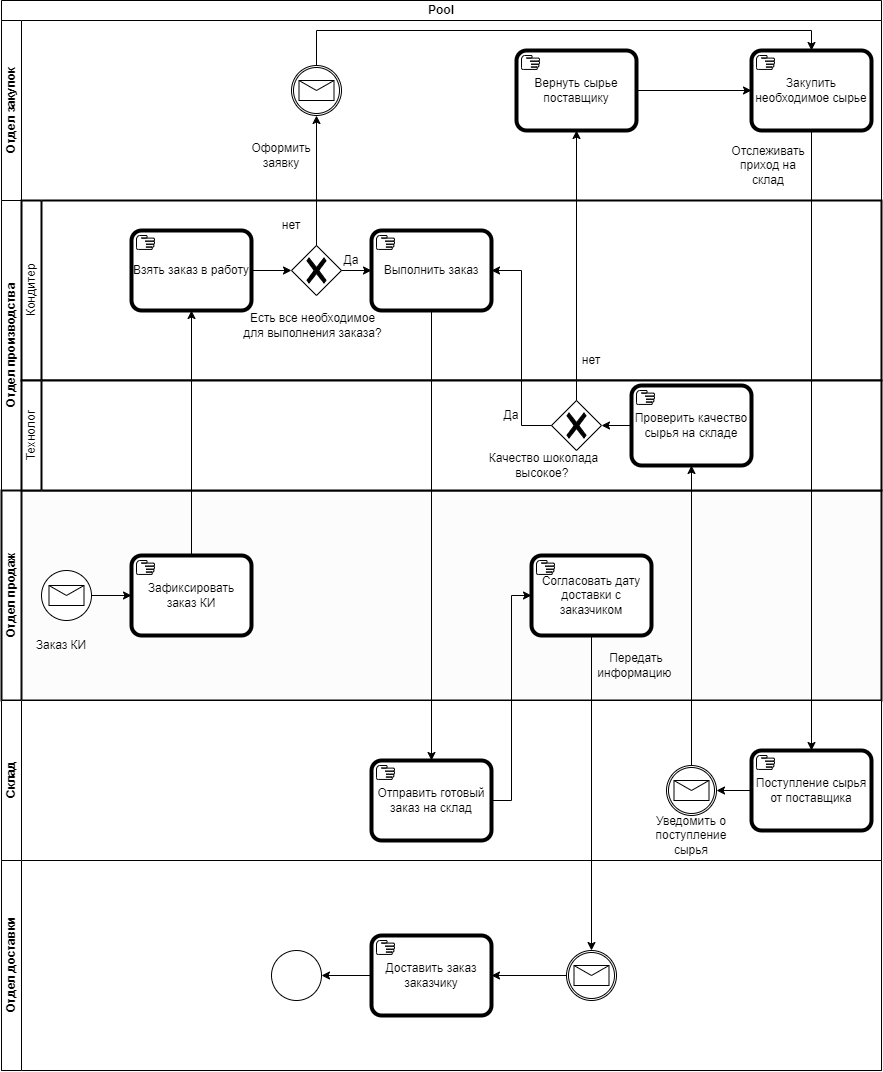

The diagram above was exported from draw.io. Its source (the exported page's mxGraphModel, read from the mxfile embedded in the PNG):
<mxGraphModel dx="2049" dy="1114" grid="1" gridSize="10" guides="1" tooltips="1" connect="1" arrows="1" fold="1" page="1" pageScale="1" pageWidth="827" pageHeight="1169" math="0" shadow="0">
  <root>
    <mxCell id="0" />
    <mxCell id="1" parent="0" />
    <mxCell id="IUjU82M1gCmIT-s-0H7D-3" value="Pool" style="swimlane;html=1;childLayout=stackLayout;resizeParent=1;resizeParentMax=0;horizontal=1;startSize=20;horizontalStack=0;whiteSpace=wrap;fillColor=#FFFFFF;fillStyle=hatch;swimlaneFillColor=light-dark(#fefbfb, #EDEDED);" vertex="1" parent="1">
      <mxGeometry x="30" y="210" width="880" height="1070" as="geometry" />
    </mxCell>
    <mxCell id="IUjU82M1gCmIT-s-0H7D-4" value="Отдел закупок" style="swimlane;html=1;startSize=20;horizontal=0;gradientColor=none;fillColor=#FFFFFF;swimlaneFillColor=light-dark(#ffffff, #ededed);" vertex="1" parent="IUjU82M1gCmIT-s-0H7D-3">
      <mxGeometry y="20" width="880" height="180" as="geometry" />
    </mxCell>
    <mxCell id="IUjU82M1gCmIT-s-0H7D-17" value="Закупить необходимое сырье" style="points=[[0.25,0,0],[0.5,0,0],[0.75,0,0],[1,0.25,0],[1,0.5,0],[1,0.75,0],[0.75,1,0],[0.5,1,0],[0.25,1,0],[0,0.75,0],[0,0.5,0],[0,0.25,0]];shape=mxgraph.bpmn.task2;whiteSpace=wrap;rectStyle=rounded;size=10;html=1;container=1;expand=0;collapsible=0;bpmnShapeType=call;taskMarker=manual;" vertex="1" parent="IUjU82M1gCmIT-s-0H7D-4">
      <mxGeometry x="750" y="30" width="120" height="80" as="geometry" />
    </mxCell>
    <mxCell id="IUjU82M1gCmIT-s-0H7D-22" value="" style="points=[[0.145,0.145,0],[0.5,0,0],[0.855,0.145,0],[1,0.5,0],[0.855,0.855,0],[0.5,1,0],[0.145,0.855,0],[0,0.5,0]];shape=mxgraph.bpmn.event;html=1;verticalLabelPosition=bottom;labelBackgroundColor=#ffffff;verticalAlign=top;align=center;perimeter=ellipsePerimeter;outlineConnect=0;aspect=fixed;outline=catching;symbol=message;" vertex="1" parent="IUjU82M1gCmIT-s-0H7D-4">
      <mxGeometry x="290" y="45" width="50" height="50" as="geometry" />
    </mxCell>
    <mxCell id="IUjU82M1gCmIT-s-0H7D-24" value="Оформить заявку" style="text;strokeColor=none;align=center;fillColor=none;html=1;verticalAlign=middle;whiteSpace=wrap;rounded=0;" vertex="1" parent="IUjU82M1gCmIT-s-0H7D-4">
      <mxGeometry x="250" y="120" width="60" height="30" as="geometry" />
    </mxCell>
    <mxCell id="IUjU82M1gCmIT-s-0H7D-29" value="Отслеживать приход на склад" style="text;strokeColor=none;align=center;fillColor=none;html=1;verticalAlign=middle;whiteSpace=wrap;rounded=0;" vertex="1" parent="IUjU82M1gCmIT-s-0H7D-4">
      <mxGeometry x="737" y="130" width="60" height="30" as="geometry" />
    </mxCell>
    <mxCell id="IUjU82M1gCmIT-s-0H7D-45" value="Вернуть сырье поставщику" style="points=[[0.25,0,0],[0.5,0,0],[0.75,0,0],[1,0.25,0],[1,0.5,0],[1,0.75,0],[0.75,1,0],[0.5,1,0],[0.25,1,0],[0,0.75,0],[0,0.5,0],[0,0.25,0]];shape=mxgraph.bpmn.task2;whiteSpace=wrap;rectStyle=rounded;size=10;html=1;container=1;expand=0;collapsible=0;bpmnShapeType=call;taskMarker=manual;" vertex="1" parent="IUjU82M1gCmIT-s-0H7D-4">
      <mxGeometry x="515" y="30" width="120" height="80" as="geometry" />
    </mxCell>
    <mxCell id="IUjU82M1gCmIT-s-0H7D-49" style="edgeStyle=orthogonalEdgeStyle;rounded=0;orthogonalLoop=1;jettySize=auto;html=1;exitX=1;exitY=0.5;exitDx=0;exitDy=0;exitPerimeter=0;entryX=0;entryY=0.5;entryDx=0;entryDy=0;entryPerimeter=0;" edge="1" parent="IUjU82M1gCmIT-s-0H7D-4" source="IUjU82M1gCmIT-s-0H7D-45" target="IUjU82M1gCmIT-s-0H7D-17">
      <mxGeometry relative="1" as="geometry" />
    </mxCell>
    <mxCell id="IUjU82M1gCmIT-s-0H7D-54" style="edgeStyle=orthogonalEdgeStyle;rounded=0;orthogonalLoop=1;jettySize=auto;html=1;exitX=0.5;exitY=0;exitDx=0;exitDy=0;exitPerimeter=0;entryX=0.5;entryY=0;entryDx=0;entryDy=0;entryPerimeter=0;" edge="1" parent="IUjU82M1gCmIT-s-0H7D-4" source="IUjU82M1gCmIT-s-0H7D-22" target="IUjU82M1gCmIT-s-0H7D-17">
      <mxGeometry relative="1" as="geometry" />
    </mxCell>
    <mxCell id="IUjU82M1gCmIT-s-0H7D-5" value="Отдел производства" style="swimlane;html=1;startSize=20;horizontal=0;" vertex="1" parent="IUjU82M1gCmIT-s-0H7D-3">
      <mxGeometry y="200" width="880" height="290" as="geometry" />
    </mxCell>
    <mxCell id="IUjU82M1gCmIT-s-0H7D-35" value="Кондитер" style="swimlane;html=1;startSize=20;fontStyle=0;collapsible=0;horizontal=0;swimlaneLine=1;swimlaneFillColor=#ffffff;strokeWidth=2;whiteSpace=wrap;" vertex="1" parent="IUjU82M1gCmIT-s-0H7D-5">
      <mxGeometry x="20" width="860" height="180" as="geometry" />
    </mxCell>
    <mxCell id="IUjU82M1gCmIT-s-0H7D-12" value="Взять заказ в работу" style="points=[[0.25,0,0],[0.5,0,0],[0.75,0,0],[1,0.25,0],[1,0.5,0],[1,0.75,0],[0.75,1,0],[0.5,1,0],[0.25,1,0],[0,0.75,0],[0,0.5,0],[0,0.25,0]];shape=mxgraph.bpmn.task2;whiteSpace=wrap;rectStyle=rounded;size=10;html=1;container=1;expand=0;collapsible=0;bpmnShapeType=call;taskMarker=manual;" vertex="1" parent="IUjU82M1gCmIT-s-0H7D-35">
      <mxGeometry x="110" y="30" width="120" height="80" as="geometry" />
    </mxCell>
    <mxCell id="IUjU82M1gCmIT-s-0H7D-14" value="" style="points=[[0.25,0.25,0],[0.5,0,0],[0.75,0.25,0],[1,0.5,0],[0.75,0.75,0],[0.5,1,0],[0.25,0.75,0],[0,0.5,0]];shape=mxgraph.bpmn.gateway2;html=1;verticalLabelPosition=bottom;labelBackgroundColor=#ffffff;verticalAlign=top;align=center;perimeter=rhombusPerimeter;outlineConnect=0;outline=none;symbol=none;gwType=exclusive;" vertex="1" parent="IUjU82M1gCmIT-s-0H7D-35">
      <mxGeometry x="270" y="45" width="50" height="50" as="geometry" />
    </mxCell>
    <mxCell id="IUjU82M1gCmIT-s-0H7D-16" style="edgeStyle=orthogonalEdgeStyle;rounded=0;orthogonalLoop=1;jettySize=auto;html=1;exitX=1;exitY=0.5;exitDx=0;exitDy=0;exitPerimeter=0;entryX=0;entryY=0.5;entryDx=0;entryDy=0;entryPerimeter=0;" edge="1" parent="IUjU82M1gCmIT-s-0H7D-35" source="IUjU82M1gCmIT-s-0H7D-12" target="IUjU82M1gCmIT-s-0H7D-14">
      <mxGeometry relative="1" as="geometry" />
    </mxCell>
    <mxCell id="IUjU82M1gCmIT-s-0H7D-20" value="Выполнить заказ" style="points=[[0.25,0,0],[0.5,0,0],[0.75,0,0],[1,0.25,0],[1,0.5,0],[1,0.75,0],[0.75,1,0],[0.5,1,0],[0.25,1,0],[0,0.75,0],[0,0.5,0],[0,0.25,0]];shape=mxgraph.bpmn.task2;whiteSpace=wrap;rectStyle=rounded;size=10;html=1;container=1;expand=0;collapsible=0;bpmnShapeType=call;taskMarker=manual;" vertex="1" parent="IUjU82M1gCmIT-s-0H7D-35">
      <mxGeometry x="350" y="30" width="120" height="80" as="geometry" />
    </mxCell>
    <mxCell id="IUjU82M1gCmIT-s-0H7D-21" style="edgeStyle=orthogonalEdgeStyle;rounded=0;orthogonalLoop=1;jettySize=auto;html=1;exitX=1;exitY=0.5;exitDx=0;exitDy=0;exitPerimeter=0;" edge="1" parent="IUjU82M1gCmIT-s-0H7D-35" source="IUjU82M1gCmIT-s-0H7D-14" target="IUjU82M1gCmIT-s-0H7D-20">
      <mxGeometry relative="1" as="geometry" />
    </mxCell>
    <mxCell id="IUjU82M1gCmIT-s-0H7D-15" value="Есть все необходимое для выполнения заказа?" style="text;strokeColor=none;align=center;fillColor=none;html=1;verticalAlign=middle;whiteSpace=wrap;rounded=0;" vertex="1" parent="IUjU82M1gCmIT-s-0H7D-35">
      <mxGeometry x="219" y="100" width="145" height="50" as="geometry" />
    </mxCell>
    <mxCell id="IUjU82M1gCmIT-s-0H7D-44" value="нет" style="text;strokeColor=none;align=center;fillColor=none;html=1;verticalAlign=middle;whiteSpace=wrap;rounded=0;" vertex="1" parent="IUjU82M1gCmIT-s-0H7D-35">
      <mxGeometry x="540" y="145" width="60" height="30" as="geometry" />
    </mxCell>
    <mxCell id="IUjU82M1gCmIT-s-0H7D-27" value="Да" style="text;strokeColor=none;align=center;fillColor=none;html=1;verticalAlign=middle;whiteSpace=wrap;rounded=0;" vertex="1" parent="IUjU82M1gCmIT-s-0H7D-35">
      <mxGeometry x="300" y="45" width="60" height="30" as="geometry" />
    </mxCell>
    <mxCell id="IUjU82M1gCmIT-s-0H7D-19" value="нет" style="text;strokeColor=none;align=center;fillColor=none;html=1;verticalAlign=middle;whiteSpace=wrap;rounded=0;" vertex="1" parent="IUjU82M1gCmIT-s-0H7D-5">
      <mxGeometry x="260" y="10" width="60" height="30" as="geometry" />
    </mxCell>
    <mxCell id="IUjU82M1gCmIT-s-0H7D-6" value="Отдел продаж" style="swimlane;html=1;startSize=20;horizontal=0;strokeColor=light-dark(#080808, #ededed);swimlaneFillColor=light-dark(#fdfcfc, #ededed);strokeWidth=2;" vertex="1" parent="IUjU82M1gCmIT-s-0H7D-3">
      <mxGeometry y="490" width="880" height="210" as="geometry" />
    </mxCell>
    <mxCell id="IUjU82M1gCmIT-s-0H7D-2" value="Зафиксировать заказ КИ" style="points=[[0.25,0,0],[0.5,0,0],[0.75,0,0],[1,0.25,0],[1,0.5,0],[1,0.75,0],[0.75,1,0],[0.5,1,0],[0.25,1,0],[0,0.75,0],[0,0.5,0],[0,0.25,0]];shape=mxgraph.bpmn.task2;whiteSpace=wrap;rectStyle=rounded;size=10;html=1;container=1;expand=0;collapsible=0;bpmnShapeType=call;taskMarker=manual;" vertex="1" parent="IUjU82M1gCmIT-s-0H7D-6">
      <mxGeometry x="130" y="65" width="120" height="80" as="geometry" />
    </mxCell>
    <mxCell id="IUjU82M1gCmIT-s-0H7D-1" value="" style="points=[[0.145,0.145,0],[0.5,0,0],[0.855,0.145,0],[1,0.5,0],[0.855,0.855,0],[0.5,1,0],[0.145,0.855,0],[0,0.5,0]];shape=mxgraph.bpmn.event;html=1;verticalLabelPosition=bottom;labelBackgroundColor=#ffffff;verticalAlign=top;align=center;perimeter=ellipsePerimeter;outlineConnect=0;aspect=fixed;outline=standard;symbol=message;" vertex="1" parent="IUjU82M1gCmIT-s-0H7D-6">
      <mxGeometry x="40" y="80" width="50" height="50" as="geometry" />
    </mxCell>
    <mxCell id="IUjU82M1gCmIT-s-0H7D-10" style="edgeStyle=orthogonalEdgeStyle;rounded=0;orthogonalLoop=1;jettySize=auto;html=1;exitX=1;exitY=0.5;exitDx=0;exitDy=0;exitPerimeter=0;entryX=0;entryY=0.5;entryDx=0;entryDy=0;entryPerimeter=0;" edge="1" parent="IUjU82M1gCmIT-s-0H7D-6" source="IUjU82M1gCmIT-s-0H7D-1" target="IUjU82M1gCmIT-s-0H7D-2">
      <mxGeometry relative="1" as="geometry" />
    </mxCell>
    <mxCell id="IUjU82M1gCmIT-s-0H7D-11" value="Заказ КИ" style="text;strokeColor=none;align=center;fillColor=none;html=1;verticalAlign=middle;whiteSpace=wrap;rounded=0;" vertex="1" parent="IUjU82M1gCmIT-s-0H7D-6">
      <mxGeometry x="30" y="140" width="60" height="30" as="geometry" />
    </mxCell>
    <mxCell id="IUjU82M1gCmIT-s-0H7D-34" value="Технолог" style="swimlane;html=1;startSize=20;fontStyle=0;collapsible=0;horizontal=0;swimlaneLine=1;swimlaneFillColor=#ffffff;strokeWidth=2;whiteSpace=wrap;" vertex="1" parent="IUjU82M1gCmIT-s-0H7D-6">
      <mxGeometry x="20" y="-110" width="860" height="110" as="geometry" />
    </mxCell>
    <mxCell id="IUjU82M1gCmIT-s-0H7D-42" style="edgeStyle=orthogonalEdgeStyle;rounded=0;orthogonalLoop=1;jettySize=auto;html=1;exitX=0;exitY=0.5;exitDx=0;exitDy=0;exitPerimeter=0;entryX=1;entryY=0.5;entryDx=0;entryDy=0;entryPerimeter=0;" edge="1" parent="IUjU82M1gCmIT-s-0H7D-34" source="IUjU82M1gCmIT-s-0H7D-36" target="IUjU82M1gCmIT-s-0H7D-38">
      <mxGeometry relative="1" as="geometry">
        <mxPoint x="559.9999999999998" y="45.10344827586209" as="targetPoint" />
      </mxGeometry>
    </mxCell>
    <mxCell id="IUjU82M1gCmIT-s-0H7D-36" value="Проверить качество сырья на складе" style="points=[[0.25,0,0],[0.5,0,0],[0.75,0,0],[1,0.25,0],[1,0.5,0],[1,0.75,0],[0.75,1,0],[0.5,1,0],[0.25,1,0],[0,0.75,0],[0,0.5,0],[0,0.25,0]];shape=mxgraph.bpmn.task2;whiteSpace=wrap;rectStyle=rounded;size=10;html=1;container=1;expand=0;collapsible=0;bpmnShapeType=call;taskMarker=manual;" vertex="1" parent="IUjU82M1gCmIT-s-0H7D-34">
      <mxGeometry x="610" y="5" width="120" height="80" as="geometry" />
    </mxCell>
    <mxCell id="IUjU82M1gCmIT-s-0H7D-38" value="" style="points=[[0.25,0.25,0],[0.5,0,0],[0.75,0.25,0],[1,0.5,0],[0.75,0.75,0],[0.5,1,0],[0.25,0.75,0],[0,0.5,0]];shape=mxgraph.bpmn.gateway2;html=1;verticalLabelPosition=bottom;labelBackgroundColor=#ffffff;verticalAlign=top;align=center;perimeter=rhombusPerimeter;outlineConnect=0;outline=none;symbol=none;gwType=exclusive;" vertex="1" parent="IUjU82M1gCmIT-s-0H7D-34">
      <mxGeometry x="530" y="20" width="50" height="50" as="geometry" />
    </mxCell>
    <mxCell id="IUjU82M1gCmIT-s-0H7D-39" value="Качество шоколада высокое?&amp;nbsp;" style="text;strokeColor=none;align=center;fillColor=none;html=1;verticalAlign=middle;whiteSpace=wrap;rounded=0;" vertex="1" parent="IUjU82M1gCmIT-s-0H7D-34">
      <mxGeometry x="450" y="60" width="145" height="50" as="geometry" />
    </mxCell>
    <mxCell id="IUjU82M1gCmIT-s-0H7D-43" value="Да" style="text;strokeColor=none;align=center;fillColor=none;html=1;verticalAlign=middle;whiteSpace=wrap;rounded=0;" vertex="1" parent="IUjU82M1gCmIT-s-0H7D-34">
      <mxGeometry x="460" y="20" width="60" height="30" as="geometry" />
    </mxCell>
    <mxCell id="IUjU82M1gCmIT-s-0H7D-57" value="Согласовать дату доставки с заказчиком" style="points=[[0.25,0,0],[0.5,0,0],[0.75,0,0],[1,0.25,0],[1,0.5,0],[1,0.75,0],[0.75,1,0],[0.5,1,0],[0.25,1,0],[0,0.75,0],[0,0.5,0],[0,0.25,0]];shape=mxgraph.bpmn.task2;whiteSpace=wrap;rectStyle=rounded;size=10;html=1;container=1;expand=0;collapsible=0;bpmnShapeType=call;taskMarker=manual;" vertex="1" parent="IUjU82M1gCmIT-s-0H7D-6">
      <mxGeometry x="530" y="65" width="120" height="80" as="geometry" />
    </mxCell>
    <mxCell id="IUjU82M1gCmIT-s-0H7D-60" value="Передать информацию&amp;nbsp;" style="text;strokeColor=none;align=center;fillColor=none;html=1;verticalAlign=middle;whiteSpace=wrap;rounded=0;" vertex="1" parent="IUjU82M1gCmIT-s-0H7D-6">
      <mxGeometry x="600" y="160" width="70" height="30" as="geometry" />
    </mxCell>
    <mxCell id="IUjU82M1gCmIT-s-0H7D-7" value="Склад" style="swimlane;html=1;startSize=20;horizontal=0;swimlaneFillColor=light-dark(#ffffff, #ededed);" vertex="1" parent="IUjU82M1gCmIT-s-0H7D-3">
      <mxGeometry y="700" width="880" height="160" as="geometry" />
    </mxCell>
    <mxCell id="IUjU82M1gCmIT-s-0H7D-26" value="Поступление сырья от поставщика" style="points=[[0.25,0,0],[0.5,0,0],[0.75,0,0],[1,0.25,0],[1,0.5,0],[1,0.75,0],[0.75,1,0],[0.5,1,0],[0.25,1,0],[0,0.75,0],[0,0.5,0],[0,0.25,0]];shape=mxgraph.bpmn.task2;whiteSpace=wrap;rectStyle=rounded;size=10;html=1;container=1;expand=0;collapsible=0;bpmnShapeType=call;taskMarker=manual;" vertex="1" parent="IUjU82M1gCmIT-s-0H7D-7">
      <mxGeometry x="750" y="50" width="120" height="80" as="geometry" />
    </mxCell>
    <mxCell id="IUjU82M1gCmIT-s-0H7D-31" value="" style="points=[[0.145,0.145,0],[0.5,0,0],[0.855,0.145,0],[1,0.5,0],[0.855,0.855,0],[0.5,1,0],[0.145,0.855,0],[0,0.5,0]];shape=mxgraph.bpmn.event;html=1;verticalLabelPosition=bottom;labelBackgroundColor=#ffffff;verticalAlign=top;align=center;perimeter=ellipsePerimeter;outlineConnect=0;aspect=fixed;outline=catching;symbol=message;" vertex="1" parent="IUjU82M1gCmIT-s-0H7D-7">
      <mxGeometry x="665" y="65" width="50" height="50" as="geometry" />
    </mxCell>
    <mxCell id="IUjU82M1gCmIT-s-0H7D-32" style="edgeStyle=orthogonalEdgeStyle;rounded=0;orthogonalLoop=1;jettySize=auto;html=1;exitX=0;exitY=0.5;exitDx=0;exitDy=0;exitPerimeter=0;entryX=1;entryY=0.5;entryDx=0;entryDy=0;entryPerimeter=0;" edge="1" parent="IUjU82M1gCmIT-s-0H7D-7" source="IUjU82M1gCmIT-s-0H7D-26" target="IUjU82M1gCmIT-s-0H7D-31">
      <mxGeometry relative="1" as="geometry" />
    </mxCell>
    <mxCell id="IUjU82M1gCmIT-s-0H7D-33" value="Уведомить о поступление сырья" style="text;strokeColor=none;align=center;fillColor=none;html=1;verticalAlign=middle;whiteSpace=wrap;rounded=0;" vertex="1" parent="IUjU82M1gCmIT-s-0H7D-7">
      <mxGeometry x="655" y="120" width="70" height="30" as="geometry" />
    </mxCell>
    <mxCell id="IUjU82M1gCmIT-s-0H7D-50" value="Отправить готовый заказ на склад" style="points=[[0.25,0,0],[0.5,0,0],[0.75,0,0],[1,0.25,0],[1,0.5,0],[1,0.75,0],[0.75,1,0],[0.5,1,0],[0.25,1,0],[0,0.75,0],[0,0.5,0],[0,0.25,0]];shape=mxgraph.bpmn.task2;whiteSpace=wrap;rectStyle=rounded;size=10;html=1;container=1;expand=0;collapsible=0;bpmnShapeType=call;taskMarker=manual;" vertex="1" parent="IUjU82M1gCmIT-s-0H7D-7">
      <mxGeometry x="370" y="60" width="120" height="80" as="geometry" />
    </mxCell>
    <mxCell id="IUjU82M1gCmIT-s-0H7D-8" value="Отдел доставки" style="swimlane;html=1;startSize=20;horizontal=0;swimlaneFillColor=#FFFFFF;" vertex="1" parent="IUjU82M1gCmIT-s-0H7D-3">
      <mxGeometry y="860" width="880" height="210" as="geometry" />
    </mxCell>
    <mxCell id="IUjU82M1gCmIT-s-0H7D-59" value="" style="points=[[0.145,0.145,0],[0.5,0,0],[0.855,0.145,0],[1,0.5,0],[0.855,0.855,0],[0.5,1,0],[0.145,0.855,0],[0,0.5,0]];shape=mxgraph.bpmn.event;html=1;verticalLabelPosition=bottom;labelBackgroundColor=#ffffff;verticalAlign=top;align=center;perimeter=ellipsePerimeter;outlineConnect=0;aspect=fixed;outline=catching;symbol=message;" vertex="1" parent="IUjU82M1gCmIT-s-0H7D-8">
      <mxGeometry x="565" y="90" width="50" height="50" as="geometry" />
    </mxCell>
    <mxCell id="IUjU82M1gCmIT-s-0H7D-65" style="edgeStyle=orthogonalEdgeStyle;rounded=0;orthogonalLoop=1;jettySize=auto;html=1;exitX=0;exitY=0.5;exitDx=0;exitDy=0;exitPerimeter=0;" edge="1" parent="IUjU82M1gCmIT-s-0H7D-8" source="IUjU82M1gCmIT-s-0H7D-62" target="IUjU82M1gCmIT-s-0H7D-64">
      <mxGeometry relative="1" as="geometry" />
    </mxCell>
    <mxCell id="IUjU82M1gCmIT-s-0H7D-62" value="Доставить заказ заказчику" style="points=[[0.25,0,0],[0.5,0,0],[0.75,0,0],[1,0.25,0],[1,0.5,0],[1,0.75,0],[0.75,1,0],[0.5,1,0],[0.25,1,0],[0,0.75,0],[0,0.5,0],[0,0.25,0]];shape=mxgraph.bpmn.task2;whiteSpace=wrap;rectStyle=rounded;size=10;html=1;container=1;expand=0;collapsible=0;bpmnShapeType=call;taskMarker=manual;" vertex="1" parent="IUjU82M1gCmIT-s-0H7D-8">
      <mxGeometry x="370" y="75" width="120" height="80" as="geometry" />
    </mxCell>
    <mxCell id="IUjU82M1gCmIT-s-0H7D-63" style="edgeStyle=orthogonalEdgeStyle;rounded=0;orthogonalLoop=1;jettySize=auto;html=1;exitX=0;exitY=0.5;exitDx=0;exitDy=0;exitPerimeter=0;entryX=1;entryY=0.5;entryDx=0;entryDy=0;entryPerimeter=0;" edge="1" parent="IUjU82M1gCmIT-s-0H7D-8" source="IUjU82M1gCmIT-s-0H7D-59" target="IUjU82M1gCmIT-s-0H7D-62">
      <mxGeometry relative="1" as="geometry" />
    </mxCell>
    <mxCell id="IUjU82M1gCmIT-s-0H7D-64" value="" style="points=[[0.145,0.145,0],[0.5,0,0],[0.855,0.145,0],[1,0.5,0],[0.855,0.855,0],[0.5,1,0],[0.145,0.855,0],[0,0.5,0]];shape=mxgraph.bpmn.event;html=1;verticalLabelPosition=bottom;labelBackgroundColor=#ffffff;verticalAlign=top;align=center;perimeter=ellipsePerimeter;outlineConnect=0;aspect=fixed;outline=standard;symbol=general;" vertex="1" parent="IUjU82M1gCmIT-s-0H7D-8">
      <mxGeometry x="270" y="90" width="50" height="50" as="geometry" />
    </mxCell>
    <mxCell id="IUjU82M1gCmIT-s-0H7D-13" style="edgeStyle=orthogonalEdgeStyle;rounded=0;orthogonalLoop=1;jettySize=auto;html=1;exitX=0.5;exitY=0;exitDx=0;exitDy=0;exitPerimeter=0;entryX=0.5;entryY=1;entryDx=0;entryDy=0;entryPerimeter=0;" edge="1" parent="IUjU82M1gCmIT-s-0H7D-3" source="IUjU82M1gCmIT-s-0H7D-2" target="IUjU82M1gCmIT-s-0H7D-12">
      <mxGeometry relative="1" as="geometry" />
    </mxCell>
    <mxCell id="IUjU82M1gCmIT-s-0H7D-23" style="edgeStyle=orthogonalEdgeStyle;rounded=0;orthogonalLoop=1;jettySize=auto;html=1;exitX=0.5;exitY=0;exitDx=0;exitDy=0;exitPerimeter=0;" edge="1" parent="IUjU82M1gCmIT-s-0H7D-3" source="IUjU82M1gCmIT-s-0H7D-14" target="IUjU82M1gCmIT-s-0H7D-22">
      <mxGeometry relative="1" as="geometry" />
    </mxCell>
    <mxCell id="IUjU82M1gCmIT-s-0H7D-28" style="edgeStyle=orthogonalEdgeStyle;rounded=0;orthogonalLoop=1;jettySize=auto;html=1;exitX=0.5;exitY=1;exitDx=0;exitDy=0;exitPerimeter=0;entryX=0.5;entryY=0;entryDx=0;entryDy=0;entryPerimeter=0;" edge="1" parent="IUjU82M1gCmIT-s-0H7D-3" source="IUjU82M1gCmIT-s-0H7D-17" target="IUjU82M1gCmIT-s-0H7D-26">
      <mxGeometry relative="1" as="geometry" />
    </mxCell>
    <mxCell id="IUjU82M1gCmIT-s-0H7D-37" style="edgeStyle=orthogonalEdgeStyle;rounded=0;orthogonalLoop=1;jettySize=auto;html=1;exitX=0.5;exitY=0;exitDx=0;exitDy=0;exitPerimeter=0;entryX=0.5;entryY=1;entryDx=0;entryDy=0;entryPerimeter=0;" edge="1" parent="IUjU82M1gCmIT-s-0H7D-3" source="IUjU82M1gCmIT-s-0H7D-31" target="IUjU82M1gCmIT-s-0H7D-36">
      <mxGeometry relative="1" as="geometry" />
    </mxCell>
    <mxCell id="IUjU82M1gCmIT-s-0H7D-41" style="edgeStyle=orthogonalEdgeStyle;rounded=0;orthogonalLoop=1;jettySize=auto;html=1;exitX=0;exitY=0.5;exitDx=0;exitDy=0;exitPerimeter=0;entryX=1;entryY=0.5;entryDx=0;entryDy=0;entryPerimeter=0;" edge="1" parent="IUjU82M1gCmIT-s-0H7D-3" source="IUjU82M1gCmIT-s-0H7D-38" target="IUjU82M1gCmIT-s-0H7D-20">
      <mxGeometry relative="1" as="geometry" />
    </mxCell>
    <mxCell id="IUjU82M1gCmIT-s-0H7D-48" style="edgeStyle=orthogonalEdgeStyle;rounded=0;orthogonalLoop=1;jettySize=auto;html=1;exitX=0.5;exitY=0;exitDx=0;exitDy=0;exitPerimeter=0;entryX=0.5;entryY=1;entryDx=0;entryDy=0;entryPerimeter=0;" edge="1" parent="IUjU82M1gCmIT-s-0H7D-3" source="IUjU82M1gCmIT-s-0H7D-38" target="IUjU82M1gCmIT-s-0H7D-45">
      <mxGeometry relative="1" as="geometry" />
    </mxCell>
    <mxCell id="IUjU82M1gCmIT-s-0H7D-52" style="edgeStyle=orthogonalEdgeStyle;rounded=0;orthogonalLoop=1;jettySize=auto;html=1;exitX=0.5;exitY=1;exitDx=0;exitDy=0;exitPerimeter=0;entryX=0.5;entryY=0;entryDx=0;entryDy=0;entryPerimeter=0;" edge="1" parent="IUjU82M1gCmIT-s-0H7D-3" source="IUjU82M1gCmIT-s-0H7D-20" target="IUjU82M1gCmIT-s-0H7D-50">
      <mxGeometry relative="1" as="geometry" />
    </mxCell>
    <mxCell id="IUjU82M1gCmIT-s-0H7D-58" style="edgeStyle=orthogonalEdgeStyle;rounded=0;orthogonalLoop=1;jettySize=auto;html=1;exitX=1;exitY=0.5;exitDx=0;exitDy=0;exitPerimeter=0;entryX=0;entryY=0.5;entryDx=0;entryDy=0;entryPerimeter=0;" edge="1" parent="IUjU82M1gCmIT-s-0H7D-3" source="IUjU82M1gCmIT-s-0H7D-50" target="IUjU82M1gCmIT-s-0H7D-57">
      <mxGeometry relative="1" as="geometry" />
    </mxCell>
    <mxCell id="IUjU82M1gCmIT-s-0H7D-61" style="edgeStyle=orthogonalEdgeStyle;rounded=0;orthogonalLoop=1;jettySize=auto;html=1;exitX=0.5;exitY=1;exitDx=0;exitDy=0;exitPerimeter=0;" edge="1" parent="IUjU82M1gCmIT-s-0H7D-3" source="IUjU82M1gCmIT-s-0H7D-57" target="IUjU82M1gCmIT-s-0H7D-59">
      <mxGeometry relative="1" as="geometry" />
    </mxCell>
  </root>
</mxGraphModel>